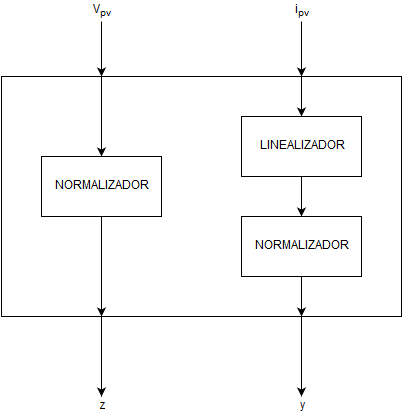

The diagram above was exported from draw.io. Its source (the exported page's mxGraphModel, read from the mxfile embedded in the PNG):
<mxGraphModel dx="880" dy="480" grid="1" gridSize="10" guides="1" tooltips="1" connect="1" arrows="1" fold="1" page="1" pageScale="1" pageWidth="826" pageHeight="1169" background="#ffffff" math="0" shadow="0">
  <root>
    <mxCell id="0" />
    <mxCell id="1" parent="0" />
    <mxCell id="1ffb7193d1d83c52-1" value="" style="whiteSpace=wrap;html=1;shadow=0;dashed=0;strokeWidth=1;" vertex="1" parent="1">
      <mxGeometry x="200" y="160" width="400" height="240" as="geometry" />
    </mxCell>
    <mxCell id="1ffb7193d1d83c52-18" style="edgeStyle=none;rounded=0;html=1;exitX=0.75;exitY=0;entryX=0.5;entryY=0;startArrow=none;startFill=0;endArrow=classic;endFill=1;jettySize=auto;orthogonalLoop=1;" edge="1" parent="1" source="1ffb7193d1d83c52-1" target="1ffb7193d1d83c52-16">
      <mxGeometry relative="1" as="geometry" />
    </mxCell>
    <mxCell id="1ffb7193d1d83c52-2" style="edgeStyle=orthogonalEdgeStyle;curved=1;rounded=0;html=1;exitX=0.25;exitY=1;startArrow=none;startFill=0;endArrow=classic;endFill=1;jettySize=auto;orthogonalLoop=1;" edge="1" parent="1" source="1ffb7193d1d83c52-1">
      <mxGeometry relative="1" as="geometry">
        <mxPoint x="300" y="480" as="targetPoint" />
      </mxGeometry>
    </mxCell>
    <mxCell id="1ffb7193d1d83c52-3" style="edgeStyle=orthogonalEdgeStyle;curved=1;rounded=0;html=1;exitX=0.75;exitY=1;startArrow=none;startFill=0;endArrow=classic;endFill=1;jettySize=auto;orthogonalLoop=1;" edge="1" parent="1" source="1ffb7193d1d83c52-1">
      <mxGeometry relative="1" as="geometry">
        <mxPoint x="500" y="480" as="targetPoint" />
      </mxGeometry>
    </mxCell>
    <mxCell id="1ffb7193d1d83c52-5" style="rounded=0;html=1;exitX=0.75;exitY=0;startArrow=classic;startFill=1;endArrow=none;endFill=0;jettySize=auto;orthogonalLoop=1;entryX=0.5;entryY=1;" edge="1" parent="1" source="1ffb7193d1d83c52-1" target="1ffb7193d1d83c52-8">
      <mxGeometry relative="1" as="geometry">
        <mxPoint x="500" y="110" as="targetPoint" />
      </mxGeometry>
    </mxCell>
    <mxCell id="1ffb7193d1d83c52-11" style="edgeStyle=none;rounded=0;html=1;exitX=0.25;exitY=0;entryX=0.5;entryY=1;startArrow=classic;startFill=1;endArrow=none;endFill=0;jettySize=auto;orthogonalLoop=1;" edge="1" parent="1" source="1ffb7193d1d83c52-1" target="1ffb7193d1d83c52-9">
      <mxGeometry relative="1" as="geometry" />
    </mxCell>
    <mxCell id="1ffb7193d1d83c52-13" style="edgeStyle=none;rounded=0;html=1;exitX=0.25;exitY=0;entryX=0.5;entryY=0;startArrow=none;startFill=0;endArrow=classic;endFill=1;jettySize=auto;orthogonalLoop=1;" edge="1" parent="1" source="1ffb7193d1d83c52-1" target="1ffb7193d1d83c52-12">
      <mxGeometry relative="1" as="geometry" />
    </mxCell>
    <mxCell id="1ffb7193d1d83c52-8" value="i&lt;sub&gt;pv&lt;/sub&gt;" style="text;html=1;strokeColor=none;fillColor=none;align=center;verticalAlign=middle;whiteSpace=wrap;overflow=hidden;" vertex="1" parent="1">
      <mxGeometry x="480" y="85" width="40" height="20" as="geometry" />
    </mxCell>
    <mxCell id="1ffb7193d1d83c52-9" value="V&lt;sub&gt;pv&lt;/sub&gt;" style="text;html=1;strokeColor=none;fillColor=none;align=center;verticalAlign=middle;whiteSpace=wrap;overflow=hidden;shadow=0;dashed=0;" vertex="1" parent="1">
      <mxGeometry x="280" y="85" width="40" height="20" as="geometry" />
    </mxCell>
    <mxCell id="1ffb7193d1d83c52-15" style="edgeStyle=none;rounded=0;html=1;exitX=0.5;exitY=1;entryX=0.25;entryY=1;startArrow=none;startFill=0;endArrow=classic;endFill=1;jettySize=auto;orthogonalLoop=1;" edge="1" parent="1" source="1ffb7193d1d83c52-12" target="1ffb7193d1d83c52-1">
      <mxGeometry relative="1" as="geometry" />
    </mxCell>
    <mxCell id="1ffb7193d1d83c52-12" value="NORMALIZADOR" style="whiteSpace=wrap;html=1;shadow=0;dashed=0;strokeWidth=1;" vertex="1" parent="1">
      <mxGeometry x="240" y="240" width="120" height="60" as="geometry" />
    </mxCell>
    <mxCell id="1ffb7193d1d83c52-19" style="edgeStyle=none;rounded=0;html=1;exitX=0.5;exitY=1;entryX=0.5;entryY=0;startArrow=none;startFill=0;endArrow=classic;endFill=1;jettySize=auto;orthogonalLoop=1;" edge="1" parent="1" source="1ffb7193d1d83c52-16" target="1ffb7193d1d83c52-17">
      <mxGeometry relative="1" as="geometry" />
    </mxCell>
    <mxCell id="1ffb7193d1d83c52-16" value="LINEALIZADOR" style="whiteSpace=wrap;html=1;shadow=0;dashed=0;strokeWidth=1;" vertex="1" parent="1">
      <mxGeometry x="440" y="200" width="120" height="60" as="geometry" />
    </mxCell>
    <mxCell id="1ffb7193d1d83c52-20" style="edgeStyle=none;rounded=0;html=1;exitX=0.5;exitY=1;entryX=0.75;entryY=1;startArrow=none;startFill=0;endArrow=classic;endFill=1;jettySize=auto;orthogonalLoop=1;" edge="1" parent="1" source="1ffb7193d1d83c52-17" target="1ffb7193d1d83c52-1">
      <mxGeometry relative="1" as="geometry" />
    </mxCell>
    <mxCell id="1ffb7193d1d83c52-17" value="NORMALIZADOR" style="whiteSpace=wrap;html=1;shadow=0;dashed=0;strokeWidth=1;" vertex="1" parent="1">
      <mxGeometry x="440" y="300" width="120" height="60" as="geometry" />
    </mxCell>
    <mxCell id="1ffb7193d1d83c52-21" value="z" style="text;html=1;strokeColor=none;fillColor=none;align=center;verticalAlign=middle;whiteSpace=wrap;overflow=hidden;shadow=0;dashed=0;" vertex="1" parent="1">
      <mxGeometry x="280" y="480" width="40" height="20" as="geometry" />
    </mxCell>
    <mxCell id="1ffb7193d1d83c52-22" value="y" style="text;html=1;strokeColor=none;fillColor=none;align=center;verticalAlign=middle;whiteSpace=wrap;overflow=hidden;shadow=0;dashed=0;" vertex="1" parent="1">
      <mxGeometry x="480" y="480" width="40" height="20" as="geometry" />
    </mxCell>
  </root>
</mxGraphModel>